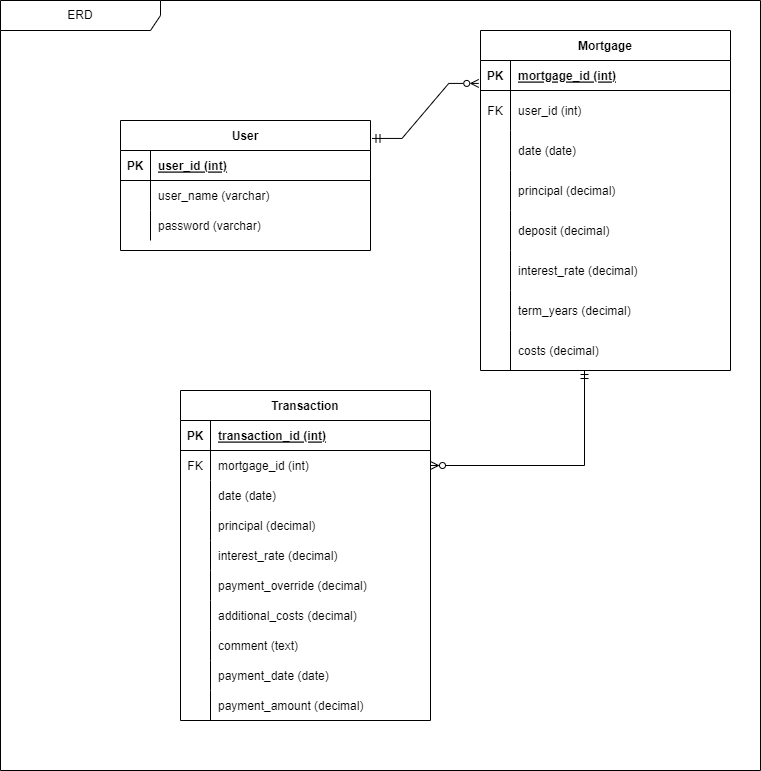

The diagram above was exported from draw.io. Its source (the exported page's mxGraphModel, read from the mxfile embedded in the PNG):
<mxGraphModel dx="1748" dy="1635" grid="1" gridSize="10" guides="1" tooltips="1" connect="1" arrows="1" fold="1" page="1" pageScale="1" pageWidth="850" pageHeight="1100" math="0" shadow="0" extFonts="Permanent Marker^https://fonts.googleapis.com/css?family=Permanent+Marker">
  <root>
    <mxCell id="0" />
    <mxCell id="1" parent="0" />
    <mxCell id="r-PlEzDry_hHrgkFFvq5-1" value="ERD" style="shape=umlFrame;whiteSpace=wrap;html=1;pointerEvents=0;recursiveResize=0;container=1;collapsible=0;width=160;" parent="1" vertex="1">
      <mxGeometry x="-300" y="-100" width="760" height="770" as="geometry" />
    </mxCell>
    <mxCell id="C-vyLk0tnHw3VtMMgP7b-23" value="User" style="shape=table;startSize=30;container=1;collapsible=1;childLayout=tableLayout;fixedRows=1;rowLines=0;fontStyle=1;align=center;resizeLast=1;" parent="r-PlEzDry_hHrgkFFvq5-1" vertex="1">
      <mxGeometry x="120" y="120" width="250" height="130" as="geometry" />
    </mxCell>
    <mxCell id="C-vyLk0tnHw3VtMMgP7b-24" value="" style="shape=partialRectangle;collapsible=0;dropTarget=0;pointerEvents=0;fillColor=none;points=[[0,0.5],[1,0.5]];portConstraint=eastwest;top=0;left=0;right=0;bottom=1;" parent="C-vyLk0tnHw3VtMMgP7b-23" vertex="1">
      <mxGeometry y="30" width="250" height="30" as="geometry" />
    </mxCell>
    <mxCell id="C-vyLk0tnHw3VtMMgP7b-25" value="PK" style="shape=partialRectangle;overflow=hidden;connectable=0;fillColor=none;top=0;left=0;bottom=0;right=0;fontStyle=1;" parent="C-vyLk0tnHw3VtMMgP7b-24" vertex="1">
      <mxGeometry width="30" height="30" as="geometry">
        <mxRectangle width="30" height="30" as="alternateBounds" />
      </mxGeometry>
    </mxCell>
    <mxCell id="C-vyLk0tnHw3VtMMgP7b-26" value="user_id (int)" style="shape=partialRectangle;overflow=hidden;connectable=0;fillColor=none;top=0;left=0;bottom=0;right=0;align=left;spacingLeft=6;fontStyle=5;" parent="C-vyLk0tnHw3VtMMgP7b-24" vertex="1">
      <mxGeometry x="30" width="220" height="30" as="geometry">
        <mxRectangle width="220" height="30" as="alternateBounds" />
      </mxGeometry>
    </mxCell>
    <mxCell id="C-vyLk0tnHw3VtMMgP7b-27" value="" style="shape=partialRectangle;collapsible=0;dropTarget=0;pointerEvents=0;fillColor=none;points=[[0,0.5],[1,0.5]];portConstraint=eastwest;top=0;left=0;right=0;bottom=0;" parent="C-vyLk0tnHw3VtMMgP7b-23" vertex="1">
      <mxGeometry y="60" width="250" height="30" as="geometry" />
    </mxCell>
    <mxCell id="C-vyLk0tnHw3VtMMgP7b-28" value="" style="shape=partialRectangle;overflow=hidden;connectable=0;fillColor=none;top=0;left=0;bottom=0;right=0;" parent="C-vyLk0tnHw3VtMMgP7b-27" vertex="1">
      <mxGeometry width="30" height="30" as="geometry">
        <mxRectangle width="30" height="30" as="alternateBounds" />
      </mxGeometry>
    </mxCell>
    <mxCell id="C-vyLk0tnHw3VtMMgP7b-29" value="user_name (varchar)" style="shape=partialRectangle;overflow=hidden;connectable=0;fillColor=none;top=0;left=0;bottom=0;right=0;align=left;spacingLeft=6;" parent="C-vyLk0tnHw3VtMMgP7b-27" vertex="1">
      <mxGeometry x="30" width="220" height="30" as="geometry">
        <mxRectangle width="220" height="30" as="alternateBounds" />
      </mxGeometry>
    </mxCell>
    <mxCell id="jEuPOY998vAgBnKokpRt-1" value="" style="shape=partialRectangle;collapsible=0;dropTarget=0;pointerEvents=0;fillColor=none;points=[[0,0.5],[1,0.5]];portConstraint=eastwest;top=0;left=0;right=0;bottom=0;" parent="C-vyLk0tnHw3VtMMgP7b-23" vertex="1">
      <mxGeometry y="90" width="250" height="30" as="geometry" />
    </mxCell>
    <mxCell id="jEuPOY998vAgBnKokpRt-2" value="" style="shape=partialRectangle;overflow=hidden;connectable=0;fillColor=none;top=0;left=0;bottom=0;right=0;" parent="jEuPOY998vAgBnKokpRt-1" vertex="1">
      <mxGeometry width="30" height="30" as="geometry">
        <mxRectangle width="30" height="30" as="alternateBounds" />
      </mxGeometry>
    </mxCell>
    <mxCell id="jEuPOY998vAgBnKokpRt-3" value="password (varchar)" style="shape=partialRectangle;overflow=hidden;connectable=0;fillColor=none;top=0;left=0;bottom=0;right=0;align=left;spacingLeft=6;" parent="jEuPOY998vAgBnKokpRt-1" vertex="1">
      <mxGeometry x="30" width="220" height="30" as="geometry">
        <mxRectangle width="220" height="30" as="alternateBounds" />
      </mxGeometry>
    </mxCell>
    <mxCell id="C-vyLk0tnHw3VtMMgP7b-2" value="Mortgage" style="shape=table;startSize=30;container=1;collapsible=1;childLayout=tableLayout;fixedRows=1;rowLines=0;fontStyle=1;align=center;resizeLast=1;" parent="r-PlEzDry_hHrgkFFvq5-1" vertex="1">
      <mxGeometry x="480" y="30" width="250" height="340" as="geometry" />
    </mxCell>
    <mxCell id="C-vyLk0tnHw3VtMMgP7b-3" value="" style="shape=partialRectangle;collapsible=0;dropTarget=0;pointerEvents=0;fillColor=none;points=[[0,0.5],[1,0.5]];portConstraint=eastwest;top=0;left=0;right=0;bottom=1;" parent="C-vyLk0tnHw3VtMMgP7b-2" vertex="1">
      <mxGeometry y="30" width="250" height="30" as="geometry" />
    </mxCell>
    <mxCell id="C-vyLk0tnHw3VtMMgP7b-4" value="PK" style="shape=partialRectangle;overflow=hidden;connectable=0;fillColor=none;top=0;left=0;bottom=0;right=0;fontStyle=1;" parent="C-vyLk0tnHw3VtMMgP7b-3" vertex="1">
      <mxGeometry width="30" height="30" as="geometry">
        <mxRectangle width="30" height="30" as="alternateBounds" />
      </mxGeometry>
    </mxCell>
    <mxCell id="C-vyLk0tnHw3VtMMgP7b-5" value="mortgage_id (int)" style="shape=partialRectangle;overflow=hidden;connectable=0;fillColor=none;top=0;left=0;bottom=0;right=0;align=left;spacingLeft=6;fontStyle=5;" parent="C-vyLk0tnHw3VtMMgP7b-3" vertex="1">
      <mxGeometry x="30" width="220" height="30" as="geometry">
        <mxRectangle width="220" height="30" as="alternateBounds" />
      </mxGeometry>
    </mxCell>
    <mxCell id="JUP533It_lubDu6PfDtm-1" value="" style="shape=partialRectangle;collapsible=0;dropTarget=0;pointerEvents=0;fillColor=none;points=[[0,0.5],[1,0.5]];portConstraint=eastwest;top=0;left=0;right=0;bottom=0;" parent="C-vyLk0tnHw3VtMMgP7b-2" vertex="1">
      <mxGeometry y="60" width="250" height="40" as="geometry" />
    </mxCell>
    <mxCell id="JUP533It_lubDu6PfDtm-2" value="FK" style="shape=partialRectangle;overflow=hidden;connectable=0;fillColor=none;top=0;left=0;bottom=0;right=0;" parent="JUP533It_lubDu6PfDtm-1" vertex="1">
      <mxGeometry width="30" height="40" as="geometry">
        <mxRectangle width="30" height="40" as="alternateBounds" />
      </mxGeometry>
    </mxCell>
    <mxCell id="JUP533It_lubDu6PfDtm-3" value="user_id (int)" style="shape=partialRectangle;overflow=hidden;connectable=0;fillColor=none;top=0;left=0;bottom=0;right=0;align=left;spacingLeft=6;" parent="JUP533It_lubDu6PfDtm-1" vertex="1">
      <mxGeometry x="30" width="220" height="40" as="geometry">
        <mxRectangle width="220" height="40" as="alternateBounds" />
      </mxGeometry>
    </mxCell>
    <mxCell id="C-vyLk0tnHw3VtMMgP7b-9" value="" style="shape=partialRectangle;collapsible=0;dropTarget=0;pointerEvents=0;fillColor=none;points=[[0,0.5],[1,0.5]];portConstraint=eastwest;top=0;left=0;right=0;bottom=0;" parent="C-vyLk0tnHw3VtMMgP7b-2" vertex="1">
      <mxGeometry y="100" width="250" height="40" as="geometry" />
    </mxCell>
    <mxCell id="C-vyLk0tnHw3VtMMgP7b-10" value="" style="shape=partialRectangle;overflow=hidden;connectable=0;fillColor=none;top=0;left=0;bottom=0;right=0;" parent="C-vyLk0tnHw3VtMMgP7b-9" vertex="1">
      <mxGeometry width="30" height="40" as="geometry">
        <mxRectangle width="30" height="40" as="alternateBounds" />
      </mxGeometry>
    </mxCell>
    <mxCell id="C-vyLk0tnHw3VtMMgP7b-11" value="date (date)" style="shape=partialRectangle;overflow=hidden;connectable=0;fillColor=none;top=0;left=0;bottom=0;right=0;align=left;spacingLeft=6;" parent="C-vyLk0tnHw3VtMMgP7b-9" vertex="1">
      <mxGeometry x="30" width="220" height="40" as="geometry">
        <mxRectangle width="220" height="40" as="alternateBounds" />
      </mxGeometry>
    </mxCell>
    <mxCell id="ptGX1LoXPMfNDjLKNc7z-27" value="" style="shape=partialRectangle;collapsible=0;dropTarget=0;pointerEvents=0;fillColor=none;points=[[0,0.5],[1,0.5]];portConstraint=eastwest;top=0;left=0;right=0;bottom=0;" parent="C-vyLk0tnHw3VtMMgP7b-2" vertex="1">
      <mxGeometry y="140" width="250" height="40" as="geometry" />
    </mxCell>
    <mxCell id="ptGX1LoXPMfNDjLKNc7z-28" value="" style="shape=partialRectangle;overflow=hidden;connectable=0;fillColor=none;top=0;left=0;bottom=0;right=0;" parent="ptGX1LoXPMfNDjLKNc7z-27" vertex="1">
      <mxGeometry width="30" height="40" as="geometry">
        <mxRectangle width="30" height="40" as="alternateBounds" />
      </mxGeometry>
    </mxCell>
    <mxCell id="ptGX1LoXPMfNDjLKNc7z-29" value="principal (decimal)" style="shape=partialRectangle;overflow=hidden;connectable=0;fillColor=none;top=0;left=0;bottom=0;right=0;align=left;spacingLeft=6;" parent="ptGX1LoXPMfNDjLKNc7z-27" vertex="1">
      <mxGeometry x="30" width="220" height="40" as="geometry">
        <mxRectangle width="220" height="40" as="alternateBounds" />
      </mxGeometry>
    </mxCell>
    <mxCell id="ptGX1LoXPMfNDjLKNc7z-39" value="" style="shape=partialRectangle;collapsible=0;dropTarget=0;pointerEvents=0;fillColor=none;points=[[0,0.5],[1,0.5]];portConstraint=eastwest;top=0;left=0;right=0;bottom=0;" parent="C-vyLk0tnHw3VtMMgP7b-2" vertex="1">
      <mxGeometry y="180" width="250" height="40" as="geometry" />
    </mxCell>
    <mxCell id="ptGX1LoXPMfNDjLKNc7z-40" value="" style="shape=partialRectangle;overflow=hidden;connectable=0;fillColor=none;top=0;left=0;bottom=0;right=0;" parent="ptGX1LoXPMfNDjLKNc7z-39" vertex="1">
      <mxGeometry width="30" height="40" as="geometry">
        <mxRectangle width="30" height="40" as="alternateBounds" />
      </mxGeometry>
    </mxCell>
    <mxCell id="ptGX1LoXPMfNDjLKNc7z-41" value="deposit (decimal)" style="shape=partialRectangle;overflow=hidden;connectable=0;fillColor=none;top=0;left=0;bottom=0;right=0;align=left;spacingLeft=6;" parent="ptGX1LoXPMfNDjLKNc7z-39" vertex="1">
      <mxGeometry x="30" width="220" height="40" as="geometry">
        <mxRectangle width="220" height="40" as="alternateBounds" />
      </mxGeometry>
    </mxCell>
    <mxCell id="ptGX1LoXPMfNDjLKNc7z-33" value="" style="shape=partialRectangle;collapsible=0;dropTarget=0;pointerEvents=0;fillColor=none;points=[[0,0.5],[1,0.5]];portConstraint=eastwest;top=0;left=0;right=0;bottom=0;" parent="C-vyLk0tnHw3VtMMgP7b-2" vertex="1">
      <mxGeometry y="220" width="250" height="40" as="geometry" />
    </mxCell>
    <mxCell id="ptGX1LoXPMfNDjLKNc7z-34" value="" style="shape=partialRectangle;overflow=hidden;connectable=0;fillColor=none;top=0;left=0;bottom=0;right=0;" parent="ptGX1LoXPMfNDjLKNc7z-33" vertex="1">
      <mxGeometry width="30" height="40" as="geometry">
        <mxRectangle width="30" height="40" as="alternateBounds" />
      </mxGeometry>
    </mxCell>
    <mxCell id="ptGX1LoXPMfNDjLKNc7z-35" value="interest_rate (decimal)" style="shape=partialRectangle;overflow=hidden;connectable=0;fillColor=none;top=0;left=0;bottom=0;right=0;align=left;spacingLeft=6;" parent="ptGX1LoXPMfNDjLKNc7z-33" vertex="1">
      <mxGeometry x="30" width="220" height="40" as="geometry">
        <mxRectangle width="220" height="40" as="alternateBounds" />
      </mxGeometry>
    </mxCell>
    <mxCell id="ptGX1LoXPMfNDjLKNc7z-30" value="" style="shape=partialRectangle;collapsible=0;dropTarget=0;pointerEvents=0;fillColor=none;points=[[0,0.5],[1,0.5]];portConstraint=eastwest;top=0;left=0;right=0;bottom=0;" parent="C-vyLk0tnHw3VtMMgP7b-2" vertex="1">
      <mxGeometry y="260" width="250" height="40" as="geometry" />
    </mxCell>
    <mxCell id="ptGX1LoXPMfNDjLKNc7z-31" value="" style="shape=partialRectangle;overflow=hidden;connectable=0;fillColor=none;top=0;left=0;bottom=0;right=0;" parent="ptGX1LoXPMfNDjLKNc7z-30" vertex="1">
      <mxGeometry width="30" height="40" as="geometry">
        <mxRectangle width="30" height="40" as="alternateBounds" />
      </mxGeometry>
    </mxCell>
    <mxCell id="ptGX1LoXPMfNDjLKNc7z-32" value="term_years (decimal)" style="shape=partialRectangle;overflow=hidden;connectable=0;fillColor=none;top=0;left=0;bottom=0;right=0;align=left;spacingLeft=6;" parent="ptGX1LoXPMfNDjLKNc7z-30" vertex="1">
      <mxGeometry x="30" width="220" height="40" as="geometry">
        <mxRectangle width="220" height="40" as="alternateBounds" />
      </mxGeometry>
    </mxCell>
    <mxCell id="ptGX1LoXPMfNDjLKNc7z-36" value="" style="shape=partialRectangle;collapsible=0;dropTarget=0;pointerEvents=0;fillColor=none;points=[[0,0.5],[1,0.5]];portConstraint=eastwest;top=0;left=0;right=0;bottom=0;" parent="C-vyLk0tnHw3VtMMgP7b-2" vertex="1">
      <mxGeometry y="300" width="250" height="40" as="geometry" />
    </mxCell>
    <mxCell id="ptGX1LoXPMfNDjLKNc7z-37" value="" style="shape=partialRectangle;overflow=hidden;connectable=0;fillColor=none;top=0;left=0;bottom=0;right=0;" parent="ptGX1LoXPMfNDjLKNc7z-36" vertex="1">
      <mxGeometry width="30" height="40" as="geometry">
        <mxRectangle width="30" height="40" as="alternateBounds" />
      </mxGeometry>
    </mxCell>
    <mxCell id="ptGX1LoXPMfNDjLKNc7z-38" value="costs (decimal)" style="shape=partialRectangle;overflow=hidden;connectable=0;fillColor=none;top=0;left=0;bottom=0;right=0;align=left;spacingLeft=6;" parent="ptGX1LoXPMfNDjLKNc7z-36" vertex="1">
      <mxGeometry x="30" width="220" height="40" as="geometry">
        <mxRectangle width="220" height="40" as="alternateBounds" />
      </mxGeometry>
    </mxCell>
    <mxCell id="ab2dDXQt9ylnf0d7vXE6-4" value="" style="edgeStyle=entityRelationEdgeStyle;fontSize=12;html=1;endArrow=ERzeroToMany;startArrow=ERmandOne;rounded=0;exitX=1.006;exitY=0.138;exitDx=0;exitDy=0;exitPerimeter=0;entryX=-0.007;entryY=0.764;entryDx=0;entryDy=0;endFill=0;entryPerimeter=0;" parent="r-PlEzDry_hHrgkFFvq5-1" source="C-vyLk0tnHw3VtMMgP7b-23" target="C-vyLk0tnHw3VtMMgP7b-3" edge="1">
      <mxGeometry width="100" height="100" relative="1" as="geometry">
        <mxPoint x="490" y="380" as="sourcePoint" />
        <mxPoint x="590" y="280" as="targetPoint" />
      </mxGeometry>
    </mxCell>
    <mxCell id="ptGX1LoXPMfNDjLKNc7z-23" style="rounded=0;orthogonalLoop=1;jettySize=auto;html=1;endArrow=ERzeroToMany;endFill=0;startArrow=ERmandOne;startFill=0;entryX=1;entryY=0.5;entryDx=0;entryDy=0;exitX=0.416;exitY=1;exitDx=0;exitDy=0;exitPerimeter=0;" parent="r-PlEzDry_hHrgkFFvq5-1" source="ptGX1LoXPMfNDjLKNc7z-36" target="4cIJmGaGYBu9BOLxLTI0-8" edge="1">
      <mxGeometry relative="1" as="geometry">
        <mxPoint x="948.75" y="111.34999999999991" as="targetPoint" />
        <Array as="points">
          <mxPoint x="584" y="465" />
        </Array>
      </mxGeometry>
    </mxCell>
    <mxCell id="4cIJmGaGYBu9BOLxLTI0-4" value="Transaction" style="shape=table;startSize=30;container=1;collapsible=1;childLayout=tableLayout;fixedRows=1;rowLines=0;fontStyle=1;align=center;resizeLast=1;" parent="r-PlEzDry_hHrgkFFvq5-1" vertex="1">
      <mxGeometry x="180" y="390" width="250" height="330" as="geometry" />
    </mxCell>
    <mxCell id="4cIJmGaGYBu9BOLxLTI0-5" value="" style="shape=partialRectangle;collapsible=0;dropTarget=0;pointerEvents=0;fillColor=none;points=[[0,0.5],[1,0.5]];portConstraint=eastwest;top=0;left=0;right=0;bottom=1;" parent="4cIJmGaGYBu9BOLxLTI0-4" vertex="1">
      <mxGeometry y="30" width="250" height="30" as="geometry" />
    </mxCell>
    <mxCell id="4cIJmGaGYBu9BOLxLTI0-6" value="PK" style="shape=partialRectangle;overflow=hidden;connectable=0;fillColor=none;top=0;left=0;bottom=0;right=0;fontStyle=1;" parent="4cIJmGaGYBu9BOLxLTI0-5" vertex="1">
      <mxGeometry width="30" height="30" as="geometry">
        <mxRectangle width="30" height="30" as="alternateBounds" />
      </mxGeometry>
    </mxCell>
    <mxCell id="4cIJmGaGYBu9BOLxLTI0-7" value="transaction_id (int)" style="shape=partialRectangle;overflow=hidden;connectable=0;fillColor=none;top=0;left=0;bottom=0;right=0;align=left;spacingLeft=6;fontStyle=5;" parent="4cIJmGaGYBu9BOLxLTI0-5" vertex="1">
      <mxGeometry x="30" width="220" height="30" as="geometry">
        <mxRectangle width="220" height="30" as="alternateBounds" />
      </mxGeometry>
    </mxCell>
    <mxCell id="4cIJmGaGYBu9BOLxLTI0-8" value="" style="shape=partialRectangle;collapsible=0;dropTarget=0;pointerEvents=0;fillColor=none;points=[[0,0.5],[1,0.5]];portConstraint=eastwest;top=0;left=0;right=0;bottom=0;" parent="4cIJmGaGYBu9BOLxLTI0-4" vertex="1">
      <mxGeometry y="60" width="250" height="30" as="geometry" />
    </mxCell>
    <mxCell id="4cIJmGaGYBu9BOLxLTI0-9" value="FK" style="shape=partialRectangle;overflow=hidden;connectable=0;fillColor=none;top=0;left=0;bottom=0;right=0;" parent="4cIJmGaGYBu9BOLxLTI0-8" vertex="1">
      <mxGeometry width="30" height="30" as="geometry">
        <mxRectangle width="30" height="30" as="alternateBounds" />
      </mxGeometry>
    </mxCell>
    <mxCell id="4cIJmGaGYBu9BOLxLTI0-10" value="mortgage_id (int)" style="shape=partialRectangle;overflow=hidden;connectable=0;fillColor=none;top=0;left=0;bottom=0;right=0;align=left;spacingLeft=6;" parent="4cIJmGaGYBu9BOLxLTI0-8" vertex="1">
      <mxGeometry x="30" width="220" height="30" as="geometry">
        <mxRectangle width="220" height="30" as="alternateBounds" />
      </mxGeometry>
    </mxCell>
    <mxCell id="5H347k1by_ABbZIavfdN-1" value="" style="shape=partialRectangle;collapsible=0;dropTarget=0;pointerEvents=0;fillColor=none;points=[[0,0.5],[1,0.5]];portConstraint=eastwest;top=0;left=0;right=0;bottom=0;" parent="4cIJmGaGYBu9BOLxLTI0-4" vertex="1">
      <mxGeometry y="90" width="250" height="30" as="geometry" />
    </mxCell>
    <mxCell id="5H347k1by_ABbZIavfdN-2" value="" style="shape=partialRectangle;overflow=hidden;connectable=0;fillColor=none;top=0;left=0;bottom=0;right=0;" parent="5H347k1by_ABbZIavfdN-1" vertex="1">
      <mxGeometry width="30" height="30" as="geometry">
        <mxRectangle width="30" height="30" as="alternateBounds" />
      </mxGeometry>
    </mxCell>
    <mxCell id="5H347k1by_ABbZIavfdN-3" value="date (date)" style="shape=partialRectangle;overflow=hidden;connectable=0;fillColor=none;top=0;left=0;bottom=0;right=0;align=left;spacingLeft=6;" parent="5H347k1by_ABbZIavfdN-1" vertex="1">
      <mxGeometry x="30" width="220" height="30" as="geometry">
        <mxRectangle width="220" height="30" as="alternateBounds" />
      </mxGeometry>
    </mxCell>
    <mxCell id="4cIJmGaGYBu9BOLxLTI0-32" value="" style="shape=partialRectangle;collapsible=0;dropTarget=0;pointerEvents=0;fillColor=none;points=[[0,0.5],[1,0.5]];portConstraint=eastwest;top=0;left=0;right=0;bottom=0;" parent="4cIJmGaGYBu9BOLxLTI0-4" vertex="1">
      <mxGeometry y="120" width="250" height="30" as="geometry" />
    </mxCell>
    <mxCell id="4cIJmGaGYBu9BOLxLTI0-33" value="" style="shape=partialRectangle;overflow=hidden;connectable=0;fillColor=none;top=0;left=0;bottom=0;right=0;" parent="4cIJmGaGYBu9BOLxLTI0-32" vertex="1">
      <mxGeometry width="30" height="30" as="geometry">
        <mxRectangle width="30" height="30" as="alternateBounds" />
      </mxGeometry>
    </mxCell>
    <mxCell id="4cIJmGaGYBu9BOLxLTI0-34" value="principal (decimal)" style="shape=partialRectangle;overflow=hidden;connectable=0;fillColor=none;top=0;left=0;bottom=0;right=0;align=left;spacingLeft=6;" parent="4cIJmGaGYBu9BOLxLTI0-32" vertex="1">
      <mxGeometry x="30" width="220" height="30" as="geometry">
        <mxRectangle width="220" height="30" as="alternateBounds" />
      </mxGeometry>
    </mxCell>
    <mxCell id="4cIJmGaGYBu9BOLxLTI0-35" value="" style="shape=partialRectangle;collapsible=0;dropTarget=0;pointerEvents=0;fillColor=none;points=[[0,0.5],[1,0.5]];portConstraint=eastwest;top=0;left=0;right=0;bottom=0;" parent="4cIJmGaGYBu9BOLxLTI0-4" vertex="1">
      <mxGeometry y="150" width="250" height="30" as="geometry" />
    </mxCell>
    <mxCell id="4cIJmGaGYBu9BOLxLTI0-36" value="" style="shape=partialRectangle;overflow=hidden;connectable=0;fillColor=none;top=0;left=0;bottom=0;right=0;" parent="4cIJmGaGYBu9BOLxLTI0-35" vertex="1">
      <mxGeometry width="30" height="30" as="geometry">
        <mxRectangle width="30" height="30" as="alternateBounds" />
      </mxGeometry>
    </mxCell>
    <mxCell id="4cIJmGaGYBu9BOLxLTI0-37" value="interest_rate (decimal)" style="shape=partialRectangle;overflow=hidden;connectable=0;fillColor=none;top=0;left=0;bottom=0;right=0;align=left;spacingLeft=6;" parent="4cIJmGaGYBu9BOLxLTI0-35" vertex="1">
      <mxGeometry x="30" width="220" height="30" as="geometry">
        <mxRectangle width="220" height="30" as="alternateBounds" />
      </mxGeometry>
    </mxCell>
    <mxCell id="5H347k1by_ABbZIavfdN-7" value="" style="shape=partialRectangle;collapsible=0;dropTarget=0;pointerEvents=0;fillColor=none;points=[[0,0.5],[1,0.5]];portConstraint=eastwest;top=0;left=0;right=0;bottom=0;" parent="4cIJmGaGYBu9BOLxLTI0-4" vertex="1">
      <mxGeometry y="180" width="250" height="30" as="geometry" />
    </mxCell>
    <mxCell id="5H347k1by_ABbZIavfdN-8" value="" style="shape=partialRectangle;overflow=hidden;connectable=0;fillColor=none;top=0;left=0;bottom=0;right=0;" parent="5H347k1by_ABbZIavfdN-7" vertex="1">
      <mxGeometry width="30" height="30" as="geometry">
        <mxRectangle width="30" height="30" as="alternateBounds" />
      </mxGeometry>
    </mxCell>
    <mxCell id="5H347k1by_ABbZIavfdN-9" value="payment_override (decimal)" style="shape=partialRectangle;overflow=hidden;connectable=0;fillColor=none;top=0;left=0;bottom=0;right=0;align=left;spacingLeft=6;" parent="5H347k1by_ABbZIavfdN-7" vertex="1">
      <mxGeometry x="30" width="220" height="30" as="geometry">
        <mxRectangle width="220" height="30" as="alternateBounds" />
      </mxGeometry>
    </mxCell>
    <mxCell id="4cIJmGaGYBu9BOLxLTI0-53" value="" style="shape=partialRectangle;collapsible=0;dropTarget=0;pointerEvents=0;fillColor=none;points=[[0,0.5],[1,0.5]];portConstraint=eastwest;top=0;left=0;right=0;bottom=0;" parent="4cIJmGaGYBu9BOLxLTI0-4" vertex="1">
      <mxGeometry y="210" width="250" height="30" as="geometry" />
    </mxCell>
    <mxCell id="4cIJmGaGYBu9BOLxLTI0-54" value="" style="shape=partialRectangle;overflow=hidden;connectable=0;fillColor=none;top=0;left=0;bottom=0;right=0;" parent="4cIJmGaGYBu9BOLxLTI0-53" vertex="1">
      <mxGeometry width="30" height="30" as="geometry">
        <mxRectangle width="30" height="30" as="alternateBounds" />
      </mxGeometry>
    </mxCell>
    <mxCell id="4cIJmGaGYBu9BOLxLTI0-55" value="additional_costs (decimal)" style="shape=partialRectangle;overflow=hidden;connectable=0;fillColor=none;top=0;left=0;bottom=0;right=0;align=left;spacingLeft=6;" parent="4cIJmGaGYBu9BOLxLTI0-53" vertex="1">
      <mxGeometry x="30" width="220" height="30" as="geometry">
        <mxRectangle width="220" height="30" as="alternateBounds" />
      </mxGeometry>
    </mxCell>
    <mxCell id="5H347k1by_ABbZIavfdN-4" value="" style="shape=partialRectangle;collapsible=0;dropTarget=0;pointerEvents=0;fillColor=none;points=[[0,0.5],[1,0.5]];portConstraint=eastwest;top=0;left=0;right=0;bottom=0;" parent="4cIJmGaGYBu9BOLxLTI0-4" vertex="1">
      <mxGeometry y="240" width="250" height="30" as="geometry" />
    </mxCell>
    <mxCell id="5H347k1by_ABbZIavfdN-5" value="" style="shape=partialRectangle;overflow=hidden;connectable=0;fillColor=none;top=0;left=0;bottom=0;right=0;" parent="5H347k1by_ABbZIavfdN-4" vertex="1">
      <mxGeometry width="30" height="30" as="geometry">
        <mxRectangle width="30" height="30" as="alternateBounds" />
      </mxGeometry>
    </mxCell>
    <mxCell id="5H347k1by_ABbZIavfdN-6" value="comment (text)" style="shape=partialRectangle;overflow=hidden;connectable=0;fillColor=none;top=0;left=0;bottom=0;right=0;align=left;spacingLeft=6;" parent="5H347k1by_ABbZIavfdN-4" vertex="1">
      <mxGeometry x="30" width="220" height="30" as="geometry">
        <mxRectangle width="220" height="30" as="alternateBounds" />
      </mxGeometry>
    </mxCell>
    <mxCell id="5H347k1by_ABbZIavfdN-10" value="" style="shape=partialRectangle;collapsible=0;dropTarget=0;pointerEvents=0;fillColor=none;points=[[0,0.5],[1,0.5]];portConstraint=eastwest;top=0;left=0;right=0;bottom=0;" parent="4cIJmGaGYBu9BOLxLTI0-4" vertex="1">
      <mxGeometry y="270" width="250" height="30" as="geometry" />
    </mxCell>
    <mxCell id="5H347k1by_ABbZIavfdN-11" value="" style="shape=partialRectangle;overflow=hidden;connectable=0;fillColor=none;top=0;left=0;bottom=0;right=0;" parent="5H347k1by_ABbZIavfdN-10" vertex="1">
      <mxGeometry width="30" height="30" as="geometry">
        <mxRectangle width="30" height="30" as="alternateBounds" />
      </mxGeometry>
    </mxCell>
    <mxCell id="5H347k1by_ABbZIavfdN-12" value="payment_date (date)" style="shape=partialRectangle;overflow=hidden;connectable=0;fillColor=none;top=0;left=0;bottom=0;right=0;align=left;spacingLeft=6;" parent="5H347k1by_ABbZIavfdN-10" vertex="1">
      <mxGeometry x="30" width="220" height="30" as="geometry">
        <mxRectangle width="220" height="30" as="alternateBounds" />
      </mxGeometry>
    </mxCell>
    <mxCell id="4cIJmGaGYBu9BOLxLTI0-44" value="" style="shape=partialRectangle;collapsible=0;dropTarget=0;pointerEvents=0;fillColor=none;points=[[0,0.5],[1,0.5]];portConstraint=eastwest;top=0;left=0;right=0;bottom=0;" parent="4cIJmGaGYBu9BOLxLTI0-4" vertex="1">
      <mxGeometry y="300" width="250" height="30" as="geometry" />
    </mxCell>
    <mxCell id="4cIJmGaGYBu9BOLxLTI0-45" value="" style="shape=partialRectangle;overflow=hidden;connectable=0;fillColor=none;top=0;left=0;bottom=0;right=0;" parent="4cIJmGaGYBu9BOLxLTI0-44" vertex="1">
      <mxGeometry width="30" height="30" as="geometry">
        <mxRectangle width="30" height="30" as="alternateBounds" />
      </mxGeometry>
    </mxCell>
    <mxCell id="4cIJmGaGYBu9BOLxLTI0-46" value="payment_amount (decimal)" style="shape=partialRectangle;overflow=hidden;connectable=0;fillColor=none;top=0;left=0;bottom=0;right=0;align=left;spacingLeft=6;" parent="4cIJmGaGYBu9BOLxLTI0-44" vertex="1">
      <mxGeometry x="30" width="220" height="30" as="geometry">
        <mxRectangle width="220" height="30" as="alternateBounds" />
      </mxGeometry>
    </mxCell>
  </root>
</mxGraphModel>